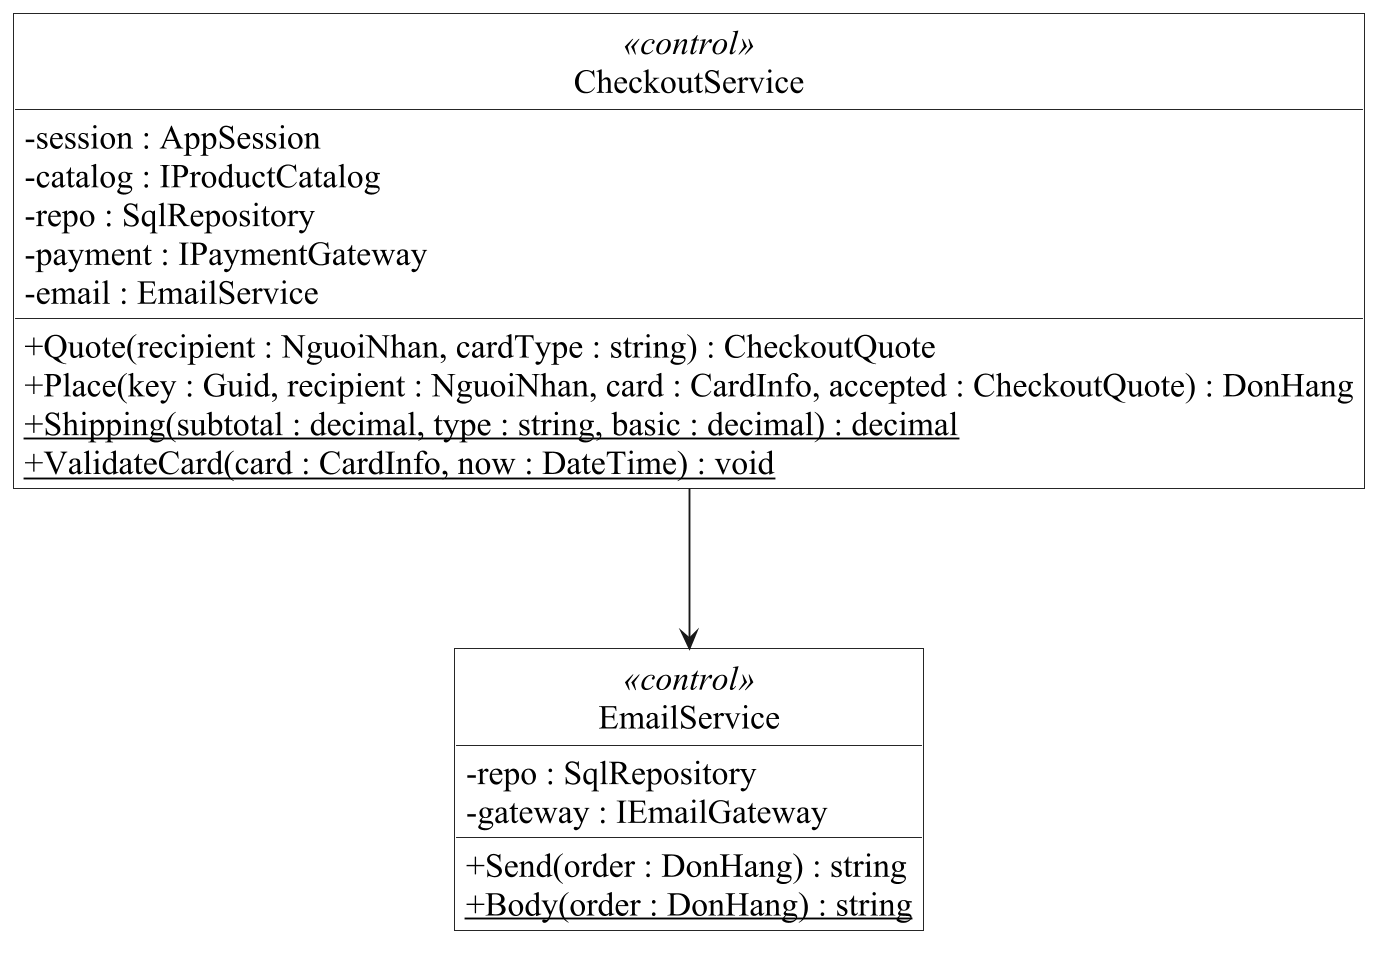

The diagram above was rendered by PlantUML. Its source (embedded in the PNG):
@startuml
skinparam backgroundColor white
skinparam monochrome true
skinparam shadowing false
skinparam defaultFontName Times New Roman
skinparam defaultFontSize 18
skinparam dpi 180
skinparam classAttributeIconSize 0
skinparam roundcorner 0
skinparam packageStyle rectangle
skinparam classBackgroundColor white
skinparam usecaseBackgroundColor white
skinparam nodesep 75
skinparam ranksep 85
skinparam ArrowFontSize 15
skinparam sequenceMessageAlign center
skinparam responseMessageBelowArrow true
hide circle
hide empty members
top to bottom direction
class CheckoutService <<control>> {
-session : AppSession
-catalog : IProductCatalog
-repo : SqlRepository
-payment : IPaymentGateway
-email : EmailService
+Quote(recipient : NguoiNhan, cardType : string) : CheckoutQuote
+Place(key : Guid, recipient : NguoiNhan, card : CardInfo, accepted : CheckoutQuote) : DonHang
+{static} Shipping(subtotal : decimal, type : string, basic : decimal) : decimal
+{static} ValidateCard(card : CardInfo, now : DateTime) : void
}
class EmailService <<control>> {
-repo : SqlRepository
-gateway : IEmailGateway
+Send(order : DonHang) : string
+{static} Body(order : DonHang) : string
}
CheckoutService --> EmailService
@enduml